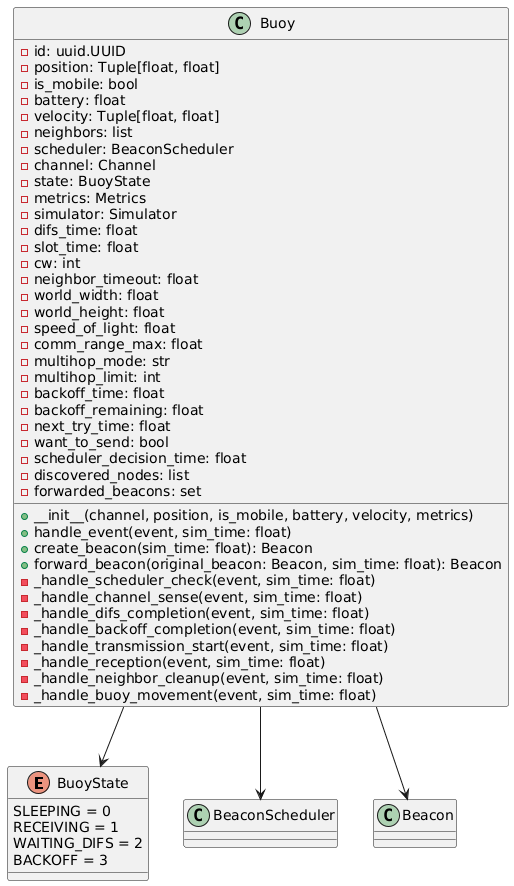

The diagram above was rendered by PlantUML. Its source (embedded in the PNG):
@startuml
enum BuoyState {
    SLEEPING = 0
    RECEIVING = 1
    WAITING_DIFS = 2
    BACKOFF = 3
}

class Buoy {
    - id: uuid.UUID
    - position: Tuple[float, float]
    - is_mobile: bool
    - battery: float
    - velocity: Tuple[float, float]
    - neighbors: list
    - scheduler: BeaconScheduler
    - channel: Channel
    - state: BuoyState
    - metrics: Metrics
    - simulator: Simulator
    - difs_time: float
    - slot_time: float
    - cw: int
    - neighbor_timeout: float
    - world_width: float
    - world_height: float
    - speed_of_light: float
    - comm_range_max: float
    - multihop_mode: str
    - multihop_limit: int
    - backoff_time: float
    - backoff_remaining: float
    - next_try_time: float
    - want_to_send: bool
    - scheduler_decision_time: float
    - discovered_nodes: list
    - forwarded_beacons: set
    
    + __init__(channel, position, is_mobile, battery, velocity, metrics)
    + handle_event(event, sim_time: float)
    + create_beacon(sim_time: float): Beacon
    + forward_beacon(original_beacon: Beacon, sim_time: float): Beacon
    - _handle_scheduler_check(event, sim_time: float)
    - _handle_channel_sense(event, sim_time: float)
    - _handle_difs_completion(event, sim_time: float)
    - _handle_backoff_completion(event, sim_time: float)
    - _handle_transmission_start(event, sim_time: float)
    - _handle_reception(event, sim_time: float)
    - _handle_neighbor_cleanup(event, sim_time: float)
    - _handle_buoy_movement(event, sim_time: float)
}

Buoy --> BuoyState
Buoy --> BeaconScheduler
Buoy --> Beacon
@enduml